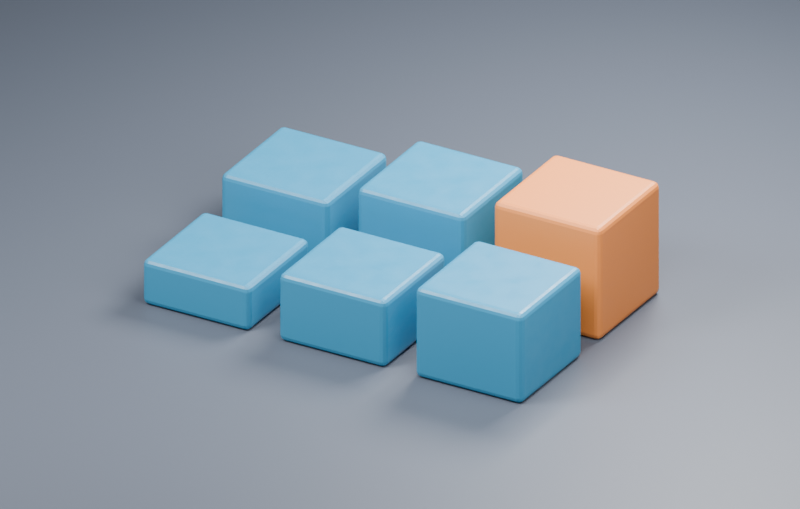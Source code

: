 # Source: ch13_03_presentoir_bruit_debranche.blend  (saved by Blender 5.3.31; exported with 4.5.12 LTS)
import bpy
from mathutils import Matrix  # noqa: F401  (used for matrix-valued properties, if any)

bpy.ops.wm.read_factory_settings(use_empty=True)
scene = bpy.context.scene
scene.name = 'SC_Presentoir'

# ---- collections
col_col_studio = bpy.data.collections.new('COL_Studio'); scene.collection.children.link(col_col_studio)
col_col_presentoir = bpy.data.collections.new('COL_Presentoir'); scene.collection.children.link(col_col_presentoir)

# ---- materials (node trees are filled in below, after node groups)
mat_mat_fond = bpy.data.materials.new('MAT_Fond')
mat_mat_fond.diffuse_color = (0.085, 0.1, 0.13, 1.0)
mat_mat_ceramique_bleue = bpy.data.materials.new('MAT_Ceramique_Bleue')
mat_mat_ceramique_bleue.diffuse_color = (0.025, 0.25, 0.44, 1.0)
mat_mat_ceramique_ocre = bpy.data.materials.new('MAT_Ceramique_Ocre')
mat_mat_ceramique_ocre.diffuse_color = (0.78, 0.24, 0.05, 1.0)

# ---- material node trees
mat_mat_fond.use_nodes = True; mat_mat_fond.node_tree.nodes.clear()
_N = mat_mat_fond.node_tree.nodes; _L = mat_mat_fond.node_tree.links
n0 = _N.new('ShaderNodeBsdfPrincipled'); n0.name = 'Principled BSDF'; n0.location = (-200, 100)
n0.inputs[0].default_value = (0.085, 0.1, 0.13, 1.0)
n0.inputs[10].default_value = 0.005
n1 = _N.new('ShaderNodeOutputMaterial'); n1.name = 'Material Output'; n1.location = (200, 100)
_L.new(n0.outputs[0], n1.inputs[0])
n1.is_active_output = True
mat_mat_ceramique_bleue.use_nodes = True; mat_mat_ceramique_bleue.node_tree.nodes.clear()
_N = mat_mat_ceramique_bleue.node_tree.nodes; _L = mat_mat_ceramique_bleue.node_tree.links
n0 = _N.new('ShaderNodeBsdfPrincipled'); n0.name = 'Principled BSDF'; n0.location = (-200, 100)
n0.inputs[0].default_value = (0.025, 0.25, 0.44, 1.0)
n0.inputs[10].default_value = 0.005
n1 = _N.new('ShaderNodeOutputMaterial'); n1.name = 'Material Output'; n1.location = (200, 100)
n2 = _N.new('ShaderNodeTexNoise'); n2.name = 'Noise Texture'; n2.location = (-650, 20)
n2.width = 160
n3 = _N.new('ShaderNodeMapRange'); n3.name = 'Map Range'; n3.location = (-340, 20)
n3.inputs[3].default_value = 0.25
n3.inputs[4].default_value = 0.65
_L.new(n0.outputs[0], n1.inputs[0])
_L.new(n2.outputs[0], n3.inputs[0])
_L.new(n3.outputs[0], n0.inputs[2])
n1.is_active_output = True
mat_mat_ceramique_ocre.use_nodes = True; mat_mat_ceramique_ocre.node_tree.nodes.clear()
_N = mat_mat_ceramique_ocre.node_tree.nodes; _L = mat_mat_ceramique_ocre.node_tree.links
n0 = _N.new('ShaderNodeBsdfPrincipled'); n0.name = 'Principled BSDF'; n0.location = (-200, 100)
n0.inputs[0].default_value = (0.78, 0.24, 0.05, 1.0)
n0.inputs[10].default_value = 0.005
n1 = _N.new('ShaderNodeOutputMaterial'); n1.name = 'Material Output'; n1.location = (200, 100)
n2 = _N.new('ShaderNodeTexNoise'); n2.name = 'Noise Texture'; n2.location = (-650, 20)
n2.width = 160
n3 = _N.new('ShaderNodeMapRange'); n3.name = 'Map Range'; n3.location = (-340, 20)
n3.inputs[3].default_value = 0.25
n3.inputs[4].default_value = 0.65
_L.new(n0.outputs[0], n1.inputs[0])
_L.new(n2.outputs[0], n3.inputs[0])
n1.is_active_output = True

# ---- cameras
cam_ca_presentoir = bpy.data.cameras.new('CA_Presentoir')
cam_ca_presentoir.type = 'ORTHO'
cam_ca_presentoir.clip_end = 200.0
cam_ca_presentoir.ortho_scale = 5.7

# ---- lights
light_la_principale = bpy.data.lights.new('LA_Principale', 'AREA')
light_la_principale.energy = 870.0
light_la_principale.size = 3.0
light_la_appoint = bpy.data.lights.new('LA_Appoint', 'AREA')
light_la_appoint.energy = 380.0
light_la_appoint.size = 4.0
light_la_contour = bpy.data.lights.new('LA_Contour', 'AREA')
light_la_contour.energy = 900.0
light_la_contour.size = 3.0

# ---- meshes
me_me_fond = bpy.data.meshes.new('ME_Fond')
me_me_fond.from_pydata([(-8.0, -8.0, -8.0), (-8.0, -8.0, 8.0), (-8.0, 8.0, -8.0), (-8.0, 8.0, 8.0), (8.0, -8.0, -8.0), (8.0, -8.0, 8.0), (8.0, 8.0, -8.0), (8.0, 8.0, 8.0)], [], [(0, 1, 3, 2), (2, 3, 7, 6), (6, 7, 5, 4), (4, 5, 1, 0), (2, 6, 4, 0), (7, 3, 1, 5)])
_uv = me_me_fond.uv_layers.new(name='UVMap')
_uv.uv.foreach_set('vector', [0.375, 0.0, 0.625, 0.0, 0.625, 0.25, 0.375, 0.25, 0.375, 0.25, 0.625, 0.25, 0.625, 0.5, 0.375, 0.5, 0.375, 0.5, 0.625, 0.5, 0.625, 0.75, 0.375, 0.75, 0.375, 0.75, 0.625, 0.75, 0.625, 1.0, 0.375, 1.0, 0.125, 0.5, 0.375, 0.5, 0.375, 0.75, 0.125, 0.75, 0.625, 0.5, 0.875, 0.5, 0.875, 0.75, 0.625, 0.75])
me_me_fond.materials.append(mat_mat_fond)
me_me_fond.update()
me_geo_bloc_1_1 = bpy.data.meshes.new('GEO_Bloc_1_1')
me_geo_bloc_1_1.from_pydata([(-0.44, -0.44, 0.0), (0.44, -0.44, 0.0), (0.44, 0.44, 0.0), (-0.44, 0.44, 0.0), (-0.44, -0.44, 0.36), (0.44, -0.44, 0.36), (0.44, 0.44, 0.36), (-0.44, 0.44, 0.36)], [], [(3, 2, 1, 0), (4, 5, 6, 7), (0, 1, 5, 4), (1, 2, 6, 5), (2, 3, 7, 6), (3, 0, 4, 7)])
me_geo_bloc_1_1.materials.append(mat_mat_ceramique_bleue)
me_geo_bloc_1_1.update()
me_geo_bloc_1_2 = bpy.data.meshes.new('GEO_Bloc_1_2')
me_geo_bloc_1_2.from_pydata([(-0.44, -0.44, 0.0), (0.44, -0.44, 0.0), (0.44, 0.44, 0.0), (-0.44, 0.44, 0.0), (-0.44, -0.44, 0.54), (0.44, -0.44, 0.54), (0.44, 0.44, 0.54), (-0.44, 0.44, 0.54)], [], [(3, 2, 1, 0), (4, 5, 6, 7), (0, 1, 5, 4), (1, 2, 6, 5), (2, 3, 7, 6), (3, 0, 4, 7)])
me_geo_bloc_1_2.materials.append(mat_mat_ceramique_bleue)
me_geo_bloc_1_2.update()
me_geo_bloc_1_3 = bpy.data.meshes.new('GEO_Bloc_1_3')
me_geo_bloc_1_3.from_pydata([(-0.44, -0.44, 0.0), (0.44, -0.44, 0.0), (0.44, 0.44, 0.0), (-0.44, 0.44, 0.0), (-0.44, -0.44, 0.72), (0.44, -0.44, 0.72), (0.44, 0.44, 0.72), (-0.44, 0.44, 0.72)], [], [(3, 2, 1, 0), (4, 5, 6, 7), (0, 1, 5, 4), (1, 2, 6, 5), (2, 3, 7, 6), (3, 0, 4, 7)])
me_geo_bloc_1_3.materials.append(mat_mat_ceramique_bleue)
me_geo_bloc_1_3.update()
me_geo_bloc_2_1 = bpy.data.meshes.new('GEO_Bloc_2_1')
me_geo_bloc_2_1.from_pydata([(-0.44, -0.44, 0.0), (0.44, -0.44, 0.0), (0.44, 0.44, 0.0), (-0.44, 0.44, 0.0), (-0.44, -0.44, 0.54), (0.44, -0.44, 0.54), (0.44, 0.44, 0.54), (-0.44, 0.44, 0.54)], [], [(3, 2, 1, 0), (4, 5, 6, 7), (0, 1, 5, 4), (1, 2, 6, 5), (2, 3, 7, 6), (3, 0, 4, 7)])
me_geo_bloc_2_1.materials.append(mat_mat_ceramique_bleue)
me_geo_bloc_2_1.update()
me_geo_bloc_2_2 = bpy.data.meshes.new('GEO_Bloc_2_2')
me_geo_bloc_2_2.from_pydata([(-0.44, -0.44, 0.0), (0.44, -0.44, 0.0), (0.44, 0.44, 0.0), (-0.44, 0.44, 0.0), (-0.44, -0.44, 0.72), (0.44, -0.44, 0.72), (0.44, 0.44, 0.72), (-0.44, 0.44, 0.72)], [], [(3, 2, 1, 0), (4, 5, 6, 7), (0, 1, 5, 4), (1, 2, 6, 5), (2, 3, 7, 6), (3, 0, 4, 7)])
me_geo_bloc_2_2.materials.append(mat_mat_ceramique_bleue)
me_geo_bloc_2_2.update()
me_geo_bloc_2_3 = bpy.data.meshes.new('GEO_Bloc_2_3')
me_geo_bloc_2_3.from_pydata([(-0.44, -0.44, 0.0), (0.44, -0.44, 0.0), (0.44, 0.44, 0.0), (-0.44, 0.44, 0.0), (-0.44, -0.44, 0.9), (0.44, -0.44, 0.9), (0.44, 0.44, 0.9), (-0.44, 0.44, 0.9)], [], [(3, 2, 1, 0), (4, 5, 6, 7), (0, 1, 5, 4), (1, 2, 6, 5), (2, 3, 7, 6), (3, 0, 4, 7)])
me_geo_bloc_2_3.materials.append(mat_mat_ceramique_ocre)
me_geo_bloc_2_3.update()

# ---- objects
ob_geo_fond = bpy.data.objects.new('GEO_Fond', me_me_fond)
ob_cam_presentoir = bpy.data.objects.new('CAM_Presentoir', cam_ca_presentoir)
ob_lgt_principale = bpy.data.objects.new('LGT_Principale', light_la_principale)
ob_lgt_appoint = bpy.data.objects.new('LGT_Appoint', light_la_appoint)
ob_lgt_contour = bpy.data.objects.new('LGT_Contour', light_la_contour)
ob_geo_bloc_1_1 = bpy.data.objects.new('GEO_Bloc_1_1', me_geo_bloc_1_1)
ob_geo_bloc_1_2 = bpy.data.objects.new('GEO_Bloc_1_2', me_geo_bloc_1_2)
ob_geo_bloc_1_3 = bpy.data.objects.new('GEO_Bloc_1_3', me_geo_bloc_1_3)
ob_geo_bloc_2_1 = bpy.data.objects.new('GEO_Bloc_2_1', me_geo_bloc_2_1)
ob_geo_bloc_2_2 = bpy.data.objects.new('GEO_Bloc_2_2', me_geo_bloc_2_2)
ob_geo_bloc_2_3 = bpy.data.objects.new('GEO_Bloc_2_3', me_geo_bloc_2_3)

# ---- transforms, parenting, visibility, modifiers, constraints
ob_geo_fond.location = (0.0, 0.0, -0.12)
ob_geo_fond.scale = (1.0, 1.0, 0.015)
ob_cam_presentoir.location = (4.1, -6.6, 4.7)
ob_cam_presentoir.rotation_euler = (1.086, 1.379e-08, 0.5213)
ob_lgt_principale.location = (-3.0, -4.0, 6.0)
ob_lgt_principale.rotation_euler = (0.7336, -3.887e-08, -0.588)
ob_lgt_appoint.location = (3.0, -1.0, 4.0)
ob_lgt_appoint.rotation_euler = (0.6978, -1.456e-08, 1.107)
ob_lgt_contour.location = (1.0, 4.0, 5.0)
ob_lgt_contour.rotation_euler = (0.6293, 4.285e-08, 2.863)
ob_geo_bloc_1_1.location = (-1.12, 0.0, 0.0)
_m = ob_geo_bloc_1_1.modifiers.new('Reflets sur les arêtes', 'BEVEL')
_m.width = 0.045
_m.width_pct = 0.045
_m.segments = 3
ob_geo_bloc_1_2.location = (0.0, 0.0, 0.0)
_m = ob_geo_bloc_1_2.modifiers.new('Reflets sur les arêtes', 'BEVEL')
_m.width = 0.045
_m.width_pct = 0.045
_m.segments = 3
ob_geo_bloc_1_3.location = (1.12, 0.0, 0.0)
_m = ob_geo_bloc_1_3.modifiers.new('Reflets sur les arêtes', 'BEVEL')
_m.width = 0.045
_m.width_pct = 0.045
_m.segments = 3
ob_geo_bloc_2_1.location = (-1.12, 1.12, 0.0)
_m = ob_geo_bloc_2_1.modifiers.new('Reflets sur les arêtes', 'BEVEL')
_m.width = 0.045
_m.width_pct = 0.045
_m.segments = 3
ob_geo_bloc_2_2.location = (0.0, 1.12, 0.0)
_m = ob_geo_bloc_2_2.modifiers.new('Reflets sur les arêtes', 'BEVEL')
_m.width = 0.045
_m.width_pct = 0.045
_m.segments = 3
ob_geo_bloc_2_3.location = (1.12, 1.12, 0.0)
_m = ob_geo_bloc_2_3.modifiers.new('Reflets sur les arêtes', 'BEVEL')
_m.width = 0.045
_m.width_pct = 0.045
_m.segments = 3

# ---- collection membership
col_col_studio.objects.link(ob_geo_fond)
col_col_studio.objects.link(ob_cam_presentoir)
col_col_studio.objects.link(ob_lgt_principale)
col_col_studio.objects.link(ob_lgt_appoint)
col_col_studio.objects.link(ob_lgt_contour)
col_col_presentoir.objects.link(ob_geo_bloc_1_1)
col_col_presentoir.objects.link(ob_geo_bloc_1_2)
col_col_presentoir.objects.link(ob_geo_bloc_1_3)
col_col_presentoir.objects.link(ob_geo_bloc_2_1)
col_col_presentoir.objects.link(ob_geo_bloc_2_2)
col_col_presentoir.objects.link(ob_geo_bloc_2_3)

# ---- scene / render settings (as saved in the file)
scene.camera = ob_cam_presentoir
scene.frame_start = 1; scene.frame_end = 250; scene.frame_set(1)
scene.render.engine = 'CYCLES'
scene.render.resolution_x = 880
scene.render.resolution_y = 560
scene.render.bake_bias = 0.0
scene.render.bake_samples = 0
scene.render.compositor_device = 'GPU'
scene.cycles.samples = 16
scene.eevee.use_volume_custom_range = False
scene.eevee.fast_gi_thickness_near = 0.1
scene.eevee.fast_gi_thickness_far = 0.0
scene.eevee.ray_tracing_options.screen_trace_thickness = 0.1
bpy.context.view_layer.update()
